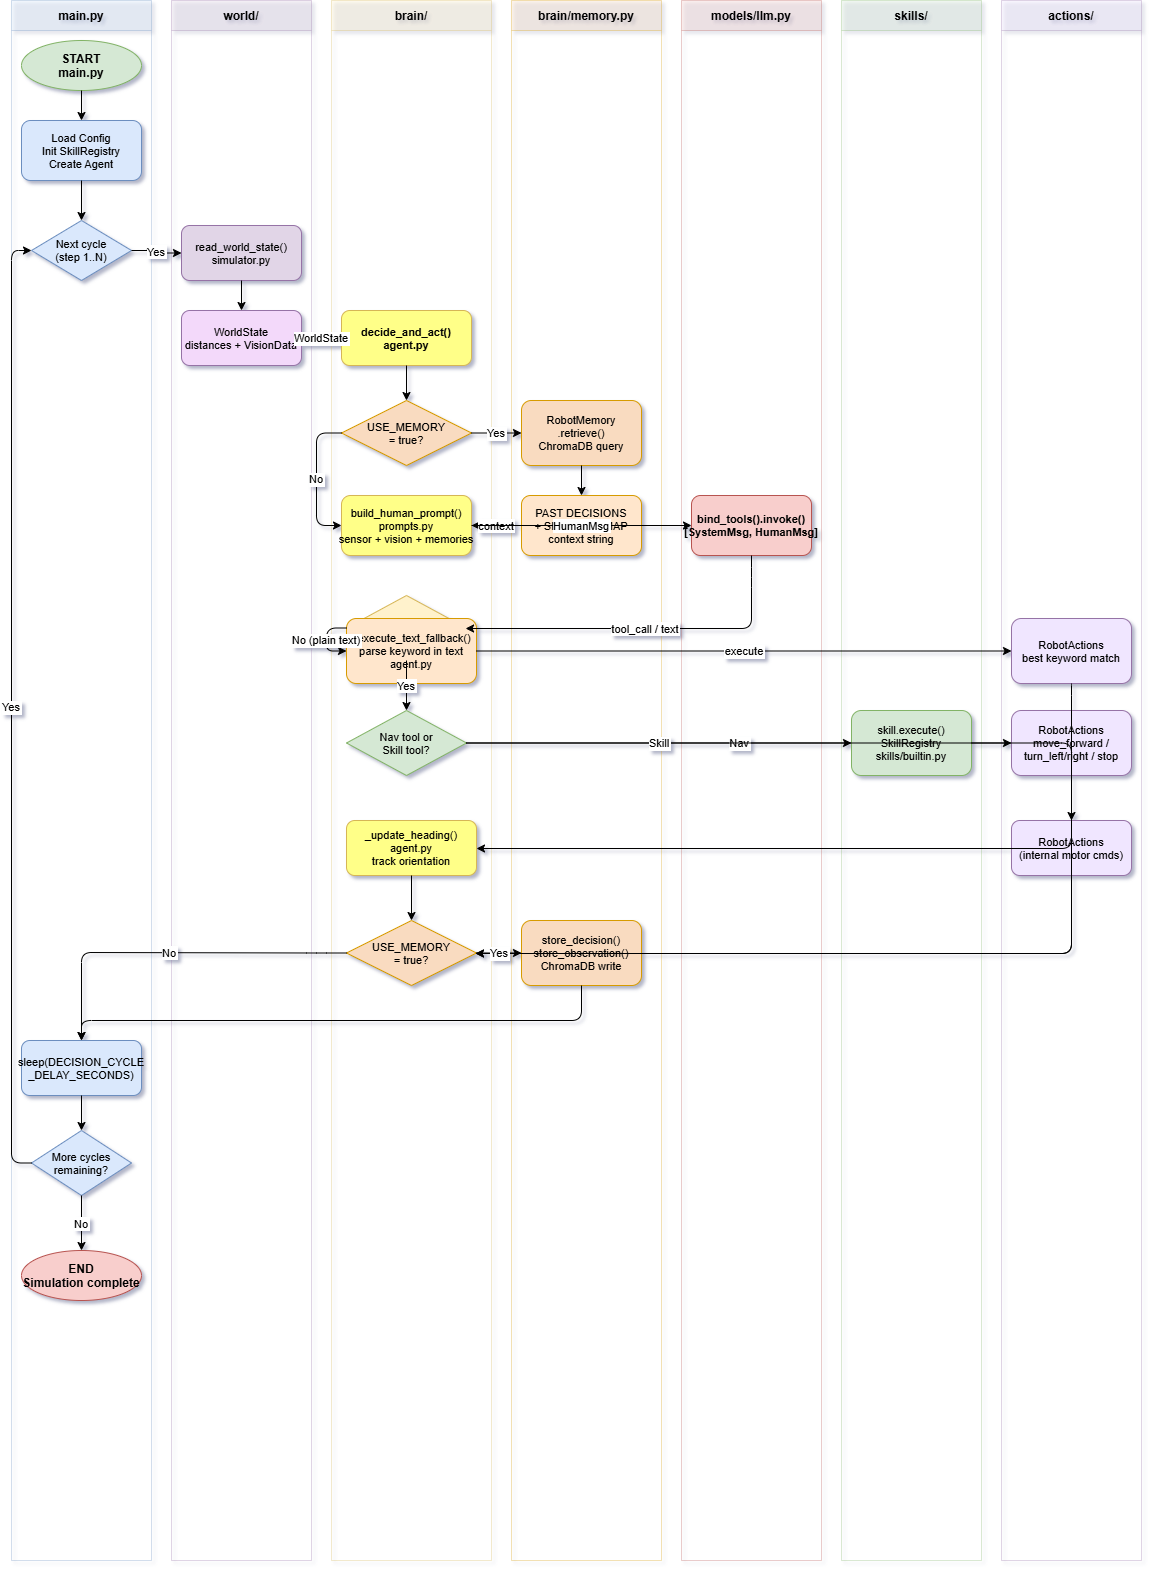

The diagram above was exported from draw.io. Its source (the exported page's mxGraphModel, read from the mxfile embedded in the PNG):
<mxGraphModel dx="1414" dy="863" grid="1" gridSize="10" guides="1" tooltips="1" connect="1" arrows="1" fold="1" page="1" pageScale="1" pageWidth="1169" pageHeight="1654" math="0" shadow="1">
  <root>
    <mxCell id="0" />
    <mxCell id="1" parent="0" />
    <mxCell id="lane_main" parent="1" style="swimlane;startSize=30;fillColor=#dae8fc;strokeColor=#6c8ebf;fontStyle=1;opacity=30;" value="main.py" vertex="1">
      <mxGeometry height="1560" width="140" x="20" y="20" as="geometry" />
    </mxCell>
    <mxCell id="lane_world" parent="1" style="swimlane;startSize=30;fillColor=#e1d5e7;strokeColor=#9673a6;fontStyle=1;opacity=30;" value="world/" vertex="1">
      <mxGeometry height="1560" width="140" x="180" y="20" as="geometry" />
    </mxCell>
    <mxCell id="lane_brain" parent="1" style="swimlane;startSize=30;fillColor=#fff2cc;strokeColor=#d6b656;fontStyle=1;opacity=30;" value="brain/" vertex="1">
      <mxGeometry height="1560" width="160" x="340" y="20" as="geometry" />
    </mxCell>
    <mxCell id="lane_memory" parent="1" style="swimlane;startSize=30;fillColor=#f9dbc0;strokeColor=#d79b00;fontStyle=1;opacity=30;" value="brain/memory.py" vertex="1">
      <mxGeometry height="1560" width="150" x="520" y="20" as="geometry" />
    </mxCell>
    <mxCell id="lane_llm" parent="1" style="swimlane;startSize=30;fillColor=#f8cecc;strokeColor=#b85450;fontStyle=1;opacity=30;" value="models/llm.py" vertex="1">
      <mxGeometry height="1560" width="140" x="690" y="20" as="geometry" />
    </mxCell>
    <mxCell id="lane_skills" parent="1" style="swimlane;startSize=30;fillColor=#d5e8d4;strokeColor=#82b366;fontStyle=1;opacity=30;" value="skills/" vertex="1">
      <mxGeometry height="1560" width="140" x="850" y="20" as="geometry" />
    </mxCell>
    <mxCell id="lane_actions" parent="1" style="swimlane;startSize=30;fillColor=#f0e6ff;strokeColor=#9673a6;fontStyle=1;opacity=30;" value="actions/" vertex="1">
      <mxGeometry height="1560" width="140" x="1010" y="20" as="geometry" />
    </mxCell>
    <mxCell id="n_start" parent="1" style="ellipse;fillColor=#d5e8d4;strokeColor=#82b366;fontStyle=1;fontSize=12;" value="START&#10;main.py" vertex="1">
      <mxGeometry height="50" width="120" x="30" y="60" as="geometry" />
    </mxCell>
    <mxCell id="n_init" parent="1" style="rounded=1;fillColor=#dae8fc;strokeColor=#6c8ebf;fontSize=11;" value="Load Config&#10;Init SkillRegistry&#10;Create Agent" vertex="1">
      <mxGeometry height="60" width="120" x="30" y="140" as="geometry" />
    </mxCell>
    <mxCell id="n_loop" parent="1" style="rhombus;fillColor=#dae8fc;strokeColor=#6c8ebf;fontSize=11;" value="Next cycle&#10;(step 1..N)" vertex="1">
      <mxGeometry height="60" width="100" x="40" y="240" as="geometry" />
    </mxCell>
    <mxCell id="n_rws" parent="1" style="rounded=1;fillColor=#e1d5e7;strokeColor=#9673a6;fontSize=11;" value="read_world_state()&#10;simulator.py" vertex="1">
      <mxGeometry height="55" width="120" x="190" y="245" as="geometry" />
    </mxCell>
    <mxCell id="n_ws" parent="1" style="rounded=1;fillColor=#f3d9fa;strokeColor=#9673a6;fontSize=11;" value="WorldState&#10;distances + VisionData" vertex="1">
      <mxGeometry height="55" width="120" x="190" y="330" as="geometry" />
    </mxCell>
    <mxCell id="n_daa" parent="1" style="rounded=1;fillColor=#ffff88;strokeColor=#d6b656;fontStyle=1;fontSize=11;" value="decide_and_act()&#10;agent.py" vertex="1">
      <mxGeometry height="55" width="130" x="350" y="330" as="geometry" />
    </mxCell>
    <mxCell id="n_mem_check" parent="1" style="rhombus;fillColor=#f9dbc0;strokeColor=#d79b00;fontSize=11;" value="USE_MEMORY&#10;= true?" vertex="1">
      <mxGeometry height="65" width="130" x="350" y="420" as="geometry" />
    </mxCell>
    <mxCell id="n_retrieve" parent="1" style="rounded=1;fillColor=#f9dbc0;strokeColor=#d79b00;fontSize=11;" value="RobotMemory&#10;.retrieve()&#10;ChromaDB query" vertex="1">
      <mxGeometry height="65" width="120" x="530" y="420" as="geometry" />
    </mxCell>
    <mxCell id="n_mem_out" parent="1" style="rounded=1;fillColor=#ffe6cc;strokeColor=#d79b00;fontSize=11;" value="PAST DECISIONS&#10;+ SEMANTIC MAP&#10;context string" vertex="1">
      <mxGeometry height="60" width="120" x="530" y="515" as="geometry" />
    </mxCell>
    <mxCell id="n_prompt" parent="1" style="rounded=1;fillColor=#ffff88;strokeColor=#d6b656;fontSize=11;" value="build_human_prompt()&#10;prompts.py&#10;sensor + vision + memories" vertex="1">
      <mxGeometry height="60" width="130" x="350" y="515" as="geometry" />
    </mxCell>
    <mxCell id="n_llm" parent="1" style="rounded=1;fillColor=#f8cecc;strokeColor=#b85450;fontStyle=1;fontSize=11;" value="bind_tools().invoke()&#10;[SystemMsg, HumanMsg]" vertex="1">
      <mxGeometry height="60" width="120" x="700" y="515" as="geometry" />
    </mxCell>
    <mxCell id="n_resp_check" parent="1" style="rhombus;fillColor=#fff2cc;strokeColor=#d6b656;fontSize=11;" value="Response has&#10;tool_call?" vertex="1">
      <mxGeometry height="65" width="120" x="355" y="615" as="geometry" />
    </mxCell>
    <mxCell id="n_tool_check" parent="1" style="rhombus;fillColor=#d5e8d4;strokeColor=#82b366;fontSize=11;" value="Nav tool or&#10;Skill tool?" vertex="1">
      <mxGeometry height="65" width="120" x="355" y="730" as="geometry" />
    </mxCell>
    <mxCell id="n_nav" parent="1" style="rounded=1;fillColor=#f0e6ff;strokeColor=#9673a6;fontSize=11;" value="RobotActions&#10;move_forward /&#10;turn_left/right / stop" vertex="1">
      <mxGeometry height="65" width="120" x="1020" y="730" as="geometry" />
    </mxCell>
    <mxCell id="n_heading" parent="1" style="rounded=1;fillColor=#ffff88;strokeColor=#d6b656;fontSize=11;" value="_update_heading()&#10;agent.py&#10;track orientation" vertex="1">
      <mxGeometry height="55" width="130" x="355" y="840" as="geometry" />
    </mxCell>
    <mxCell id="n_skill" parent="1" style="rounded=1;fillColor=#d5e8d4;strokeColor=#82b366;fontSize=11;" value="skill.execute()&#10;SkillRegistry&#10;skills/builtin.py" vertex="1">
      <mxGeometry height="65" width="120" x="860" y="730" as="geometry" />
    </mxCell>
    <mxCell id="n_skill_motors" parent="1" style="rounded=1;fillColor=#f0e6ff;strokeColor=#9673a6;fontSize=11;" value="RobotActions&#10;(internal motor cmds)" vertex="1">
      <mxGeometry height="55" width="120" x="1020" y="840" as="geometry" />
    </mxCell>
    <mxCell id="n_fallback" parent="1" style="rounded=1;fillColor=#ffe6cc;strokeColor=#d79b00;fontSize=11;" value="_execute_text_fallback()&#10;parse keyword in text&#10;agent.py" vertex="1">
      <mxGeometry height="65" width="130" x="355" y="638" as="geometry" />
    </mxCell>
    <mxCell id="n_fallback_act" parent="1" style="rounded=1;fillColor=#f0e6ff;strokeColor=#9673a6;fontSize=11;" value="RobotActions&#10;best keyword match" vertex="1">
      <mxGeometry height="65" width="120" x="1020" y="638" as="geometry" />
    </mxCell>
    <mxCell id="n_store_check" parent="1" style="rhombus;fillColor=#f9dbc0;strokeColor=#d79b00;fontSize=11;" value="USE_MEMORY&#10;= true?" vertex="1">
      <mxGeometry height="65" width="130" x="355" y="940" as="geometry" />
    </mxCell>
    <mxCell id="n_store" parent="1" style="rounded=1;fillColor=#f9dbc0;strokeColor=#d79b00;fontSize=11;" value="store_decision()&#10;store_observation()&#10;ChromaDB write" vertex="1">
      <mxGeometry height="65" width="120" x="530" y="940" as="geometry" />
    </mxCell>
    <mxCell id="n_sleep" parent="1" style="rounded=1;fillColor=#dae8fc;strokeColor=#6c8ebf;fontSize=11;" value="sleep(DECISION_CYCLE&#10;_DELAY_SECONDS)" vertex="1">
      <mxGeometry height="55" width="120" x="30" y="1060" as="geometry" />
    </mxCell>
    <mxCell id="n_more" parent="1" style="rhombus;fillColor=#dae8fc;strokeColor=#6c8ebf;fontSize=11;" value="More cycles&#10;remaining?" vertex="1">
      <mxGeometry height="65" width="100" x="40" y="1150" as="geometry" />
    </mxCell>
    <mxCell id="n_end" parent="1" style="ellipse;fillColor=#f8cecc;strokeColor=#b85450;fontStyle=1;fontSize=12;" value="END&#10;Simulation complete" vertex="1">
      <mxGeometry height="50" width="120" x="30" y="1270" as="geometry" />
    </mxCell>
    <mxCell id="f1" edge="1" parent="1" source="n_start" style="edgeStyle=orthogonalEdgeStyle;" target="n_init">
      <mxGeometry relative="1" as="geometry" />
    </mxCell>
    <mxCell id="f2" edge="1" parent="1" source="n_init" style="edgeStyle=orthogonalEdgeStyle;" target="n_loop">
      <mxGeometry relative="1" as="geometry" />
    </mxCell>
    <mxCell id="f3" edge="1" parent="1" source="n_loop" style="edgeStyle=orthogonalEdgeStyle;" target="n_rws" value="Yes">
      <mxGeometry relative="1" as="geometry" />
    </mxCell>
    <mxCell id="f4" edge="1" parent="1" source="n_rws" style="edgeStyle=orthogonalEdgeStyle;" target="n_ws">
      <mxGeometry relative="1" as="geometry" />
    </mxCell>
    <mxCell id="f5" edge="1" parent="1" source="n_ws" style="edgeStyle=orthogonalEdgeStyle;" target="n_daa" value="WorldState">
      <mxGeometry relative="1" as="geometry" />
    </mxCell>
    <mxCell id="f6" edge="1" parent="1" source="n_daa" style="edgeStyle=orthogonalEdgeStyle;" target="n_mem_check">
      <mxGeometry relative="1" as="geometry" />
    </mxCell>
    <mxCell id="f7" edge="1" parent="1" source="n_mem_check" style="edgeStyle=orthogonalEdgeStyle;" target="n_retrieve" value="Yes">
      <mxGeometry relative="1" as="geometry" />
    </mxCell>
    <mxCell id="f8" edge="1" parent="1" source="n_retrieve" style="edgeStyle=orthogonalEdgeStyle;" target="n_mem_out">
      <mxGeometry relative="1" as="geometry" />
    </mxCell>
    <mxCell id="f9" edge="1" parent="1" source="n_mem_out" style="edgeStyle=orthogonalEdgeStyle;" target="n_prompt" value="context">
      <mxGeometry relative="1" as="geometry" />
    </mxCell>
    <mxCell id="f10" edge="1" parent="1" source="n_mem_check" style="edgeStyle=orthogonalEdgeStyle;" target="n_prompt" value="No">
      <mxGeometry relative="1" as="geometry">
        <Array as="points">
          <mxPoint x="325" y="453" />
          <mxPoint x="325" y="545" />
        </Array>
      </mxGeometry>
    </mxCell>
    <mxCell id="f11" edge="1" parent="1" source="n_prompt" style="edgeStyle=orthogonalEdgeStyle;" target="n_llm" value="HumanMsg">
      <mxGeometry relative="1" as="geometry" />
    </mxCell>
    <mxCell id="f12" edge="1" parent="1" source="n_llm" style="edgeStyle=orthogonalEdgeStyle;" target="n_resp_check" value="tool_call / text">
      <mxGeometry relative="1" as="geometry">
        <Array as="points">
          <mxPoint x="760" y="597" />
          <mxPoint x="760" y="648" />
          <mxPoint x="475" y="648" />
        </Array>
      </mxGeometry>
    </mxCell>
    <mxCell id="f13" edge="1" parent="1" source="n_resp_check" style="edgeStyle=orthogonalEdgeStyle;" target="n_tool_check" value="Yes">
      <mxGeometry relative="1" as="geometry" />
    </mxCell>
    <mxCell id="f14" edge="1" parent="1" source="n_resp_check" style="edgeStyle=orthogonalEdgeStyle;" target="n_fallback" value="No (plain text)">
      <mxGeometry relative="1" as="geometry">
        <Array as="points">
          <mxPoint x="335" y="648" />
        </Array>
      </mxGeometry>
    </mxCell>
    <mxCell id="f15" edge="1" parent="1" source="n_fallback" style="edgeStyle=orthogonalEdgeStyle;" target="n_fallback_act" value="execute">
      <mxGeometry relative="1" as="geometry" />
    </mxCell>
    <mxCell id="f16" edge="1" parent="1" source="n_tool_check" style="edgeStyle=orthogonalEdgeStyle;" target="n_nav" value="Nav">
      <mxGeometry relative="1" as="geometry" />
    </mxCell>
    <mxCell id="f17" edge="1" parent="1" source="n_tool_check" style="edgeStyle=orthogonalEdgeStyle;" target="n_skill" value="Skill">
      <mxGeometry relative="1" as="geometry" />
    </mxCell>
    <mxCell id="f18" edge="1" parent="1" source="n_nav" style="edgeStyle=orthogonalEdgeStyle;" target="n_heading">
      <mxGeometry relative="1" as="geometry">
        <Array as="points">
          <mxPoint x="1080" y="797" />
          <mxPoint x="1080" y="868" />
          <mxPoint x="485" y="868" />
        </Array>
      </mxGeometry>
    </mxCell>
    <mxCell id="f19" edge="1" parent="1" source="n_skill" style="edgeStyle=orthogonalEdgeStyle;" target="n_skill_motors">
      <mxGeometry relative="1" as="geometry" />
    </mxCell>
    <mxCell id="f20" edge="1" parent="1" source="n_heading" style="edgeStyle=orthogonalEdgeStyle;" target="n_store_check">
      <mxGeometry relative="1" as="geometry" />
    </mxCell>
    <mxCell id="f21" edge="1" parent="1" source="n_skill_motors" style="edgeStyle=orthogonalEdgeStyle;" target="n_store_check">
      <mxGeometry relative="1" as="geometry">
        <Array as="points">
          <mxPoint x="1080" y="895" />
          <mxPoint x="1080" y="973" />
          <mxPoint x="485" y="973" />
        </Array>
      </mxGeometry>
    </mxCell>
    <mxCell id="f22" edge="1" parent="1" source="n_fallback_act" style="edgeStyle=orthogonalEdgeStyle;" target="n_store_check">
      <mxGeometry relative="1" as="geometry">
        <Array as="points">
          <mxPoint x="1080" y="705" />
          <mxPoint x="1080" y="973" />
          <mxPoint x="485" y="973" />
        </Array>
      </mxGeometry>
    </mxCell>
    <mxCell id="f23" edge="1" parent="1" source="n_store_check" style="edgeStyle=orthogonalEdgeStyle;" target="n_store" value="Yes">
      <mxGeometry relative="1" as="geometry" />
    </mxCell>
    <mxCell id="f24" edge="1" parent="1" source="n_store_check" style="edgeStyle=orthogonalEdgeStyle;" target="n_sleep" value="No">
      <mxGeometry relative="1" as="geometry">
        <Array as="points">
          <mxPoint x="325" y="972" />
          <mxPoint x="90" y="972" />
          <mxPoint x="90" y="1088" />
        </Array>
      </mxGeometry>
    </mxCell>
    <mxCell id="f25" edge="1" parent="1" source="n_store" style="edgeStyle=orthogonalEdgeStyle;" target="n_sleep">
      <mxGeometry relative="1" as="geometry">
        <Array as="points">
          <mxPoint x="590" y="1040" />
          <mxPoint x="90" y="1040" />
          <mxPoint x="90" y="1088" />
        </Array>
      </mxGeometry>
    </mxCell>
    <mxCell id="f26" edge="1" parent="1" source="n_sleep" style="edgeStyle=orthogonalEdgeStyle;" target="n_more">
      <mxGeometry relative="1" as="geometry" />
    </mxCell>
    <mxCell id="f27" edge="1" parent="1" source="n_more" style="edgeStyle=orthogonalEdgeStyle;" target="n_loop" value="Yes">
      <mxGeometry relative="1" as="geometry">
        <Array as="points">
          <mxPoint x="20" y="1183" />
          <mxPoint x="20" y="270" />
        </Array>
      </mxGeometry>
    </mxCell>
    <mxCell id="f28" edge="1" parent="1" source="n_more" style="edgeStyle=orthogonalEdgeStyle;" target="n_end" value="No">
      <mxGeometry relative="1" as="geometry" />
    </mxCell>
  </root>
</mxGraphModel>